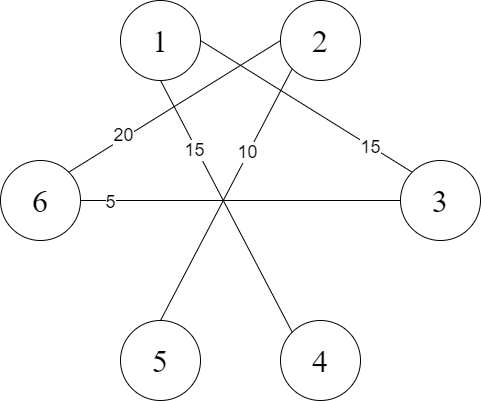

The diagram above was exported from draw.io. Its source (the exported page's mxGraphModel, read from the mxfile embedded in the PNG):
<mxGraphModel dx="1422" dy="799" grid="1" gridSize="10" guides="1" tooltips="1" connect="1" arrows="1" fold="1" page="1" pageScale="1" pageWidth="827" pageHeight="1169" math="0" shadow="0">
  <root>
    <mxCell id="0" />
    <mxCell id="1" parent="0" />
    <mxCell id="FIgllKlil221bUkcnXo4-2" value="&lt;font face=&quot;Times New Roman&quot; style=&quot;font-size: 32px&quot;&gt;2&lt;/font&gt;" style="ellipse;whiteSpace=wrap;html=1;aspect=fixed;" parent="1" vertex="1">
      <mxGeometry x="400" y="80" width="80" height="80" as="geometry" />
    </mxCell>
    <mxCell id="FIgllKlil221bUkcnXo4-3" value="&lt;font face=&quot;Times New Roman&quot; style=&quot;font-size: 32px&quot;&gt;1&lt;/font&gt;" style="ellipse;whiteSpace=wrap;html=1;aspect=fixed;" parent="1" vertex="1">
      <mxGeometry x="240" y="80" width="80" height="80" as="geometry" />
    </mxCell>
    <mxCell id="FIgllKlil221bUkcnXo4-4" value="&lt;font face=&quot;Times New Roman&quot; style=&quot;font-size: 32px&quot;&gt;3&lt;/font&gt;" style="ellipse;whiteSpace=wrap;html=1;aspect=fixed;" parent="1" vertex="1">
      <mxGeometry x="520" y="240" width="80" height="80" as="geometry" />
    </mxCell>
    <mxCell id="FIgllKlil221bUkcnXo4-5" value="&lt;font style=&quot;font-size: 32px&quot; face=&quot;Times New Roman&quot;&gt;5&lt;/font&gt;" style="ellipse;whiteSpace=wrap;html=1;aspect=fixed;" parent="1" vertex="1">
      <mxGeometry x="240" y="400" width="80" height="80" as="geometry" />
    </mxCell>
    <mxCell id="FIgllKlil221bUkcnXo4-6" value="&lt;font face=&quot;Times New Roman&quot; style=&quot;font-size: 32px&quot;&gt;4&lt;/font&gt;" style="ellipse;whiteSpace=wrap;html=1;aspect=fixed;" parent="1" vertex="1">
      <mxGeometry x="400" y="400" width="80" height="80" as="geometry" />
    </mxCell>
    <mxCell id="c92dL4X981BoodxEPkon-1" value="&lt;font face=&quot;Times New Roman&quot; style=&quot;font-size: 32px&quot;&gt;6&lt;/font&gt;" style="ellipse;whiteSpace=wrap;html=1;aspect=fixed;" parent="1" vertex="1">
      <mxGeometry x="120" y="240" width="80" height="80" as="geometry" />
    </mxCell>
    <mxCell id="c92dL4X981BoodxEPkon-4" value="" style="endArrow=none;html=1;rounded=0;fontSize=32;exitX=1;exitY=0.5;exitDx=0;exitDy=0;entryX=0;entryY=0;entryDx=0;entryDy=0;" parent="1" source="FIgllKlil221bUkcnXo4-3" target="FIgllKlil221bUkcnXo4-4" edge="1">
      <mxGeometry width="50" height="50" relative="1" as="geometry">
        <mxPoint x="360" y="380" as="sourcePoint" />
        <mxPoint x="410" y="330" as="targetPoint" />
      </mxGeometry>
    </mxCell>
    <mxCell id="c92dL4X981BoodxEPkon-5" value="&lt;font style=&quot;font-size: 18px&quot;&gt;15&lt;/font&gt;" style="edgeLabel;html=1;align=center;verticalAlign=middle;resizable=0;points=[];fontSize=32;" parent="c92dL4X981BoodxEPkon-4" vertex="1" connectable="0">
      <mxGeometry x="-0.1016" y="1" relative="1" as="geometry">
        <mxPoint x="74" y="42" as="offset" />
      </mxGeometry>
    </mxCell>
    <mxCell id="c92dL4X981BoodxEPkon-6" value="" style="endArrow=none;html=1;rounded=0;fontSize=32;exitX=0.5;exitY=1;exitDx=0;exitDy=0;entryX=0;entryY=0;entryDx=0;entryDy=0;" parent="1" source="FIgllKlil221bUkcnXo4-3" target="FIgllKlil221bUkcnXo4-6" edge="1">
      <mxGeometry width="50" height="50" relative="1" as="geometry">
        <mxPoint x="318.2842712474619" y="158.2842712474619" as="sourcePoint" />
        <mxPoint x="541.7157287525381" y="261.7157287525381" as="targetPoint" />
      </mxGeometry>
    </mxCell>
    <mxCell id="c92dL4X981BoodxEPkon-17" value="15" style="edgeLabel;html=1;align=center;verticalAlign=middle;resizable=0;points=[];fontSize=18;" parent="c92dL4X981BoodxEPkon-6" vertex="1" connectable="0">
      <mxGeometry x="-0.4586" y="-2" relative="1" as="geometry">
        <mxPoint as="offset" />
      </mxGeometry>
    </mxCell>
    <mxCell id="c92dL4X981BoodxEPkon-12" value="" style="endArrow=none;html=1;rounded=0;fontSize=32;exitX=0;exitY=1;exitDx=0;exitDy=0;entryX=0.5;entryY=0;entryDx=0;entryDy=0;" parent="1" source="FIgllKlil221bUkcnXo4-2" target="FIgllKlil221bUkcnXo4-5" edge="1">
      <mxGeometry width="50" height="50" relative="1" as="geometry">
        <mxPoint x="450" y="170" as="sourcePoint" />
        <mxPoint x="450" y="410" as="targetPoint" />
      </mxGeometry>
    </mxCell>
    <mxCell id="c92dL4X981BoodxEPkon-20" value="10" style="edgeLabel;html=1;align=center;verticalAlign=middle;resizable=0;points=[];fontSize=18;" parent="c92dL4X981BoodxEPkon-12" vertex="1" connectable="0">
      <mxGeometry x="-0.3319" y="-1" relative="1" as="geometry">
        <mxPoint as="offset" />
      </mxGeometry>
    </mxCell>
    <mxCell id="c92dL4X981BoodxEPkon-13" value="" style="endArrow=none;html=1;rounded=0;fontSize=32;exitX=0;exitY=0.5;exitDx=0;exitDy=0;entryX=1;entryY=0;entryDx=0;entryDy=0;" parent="1" source="FIgllKlil221bUkcnXo4-2" target="c92dL4X981BoodxEPkon-1" edge="1">
      <mxGeometry width="50" height="50" relative="1" as="geometry">
        <mxPoint x="460" y="180" as="sourcePoint" />
        <mxPoint x="460" y="420" as="targetPoint" />
      </mxGeometry>
    </mxCell>
    <mxCell id="c92dL4X981BoodxEPkon-21" value="20" style="edgeLabel;html=1;align=center;verticalAlign=middle;resizable=0;points=[];fontSize=18;" parent="c92dL4X981BoodxEPkon-13" vertex="1" connectable="0">
      <mxGeometry x="0.4786" y="-3" relative="1" as="geometry">
        <mxPoint as="offset" />
      </mxGeometry>
    </mxCell>
    <mxCell id="c92dL4X981BoodxEPkon-14" value="" style="endArrow=none;html=1;rounded=0;fontSize=32;exitX=0;exitY=0.5;exitDx=0;exitDy=0;entryX=1;entryY=0.5;entryDx=0;entryDy=0;" parent="1" source="FIgllKlil221bUkcnXo4-4" target="c92dL4X981BoodxEPkon-1" edge="1">
      <mxGeometry width="50" height="50" relative="1" as="geometry">
        <mxPoint x="470" y="190" as="sourcePoint" />
        <mxPoint x="470" y="430" as="targetPoint" />
      </mxGeometry>
    </mxCell>
    <mxCell id="c92dL4X981BoodxEPkon-23" value="5" style="edgeLabel;html=1;align=center;verticalAlign=middle;resizable=0;points=[];fontSize=18;" parent="c92dL4X981BoodxEPkon-14" vertex="1" connectable="0">
      <mxGeometry x="0.8188" y="1" relative="1" as="geometry">
        <mxPoint as="offset" />
      </mxGeometry>
    </mxCell>
  </root>
</mxGraphModel>